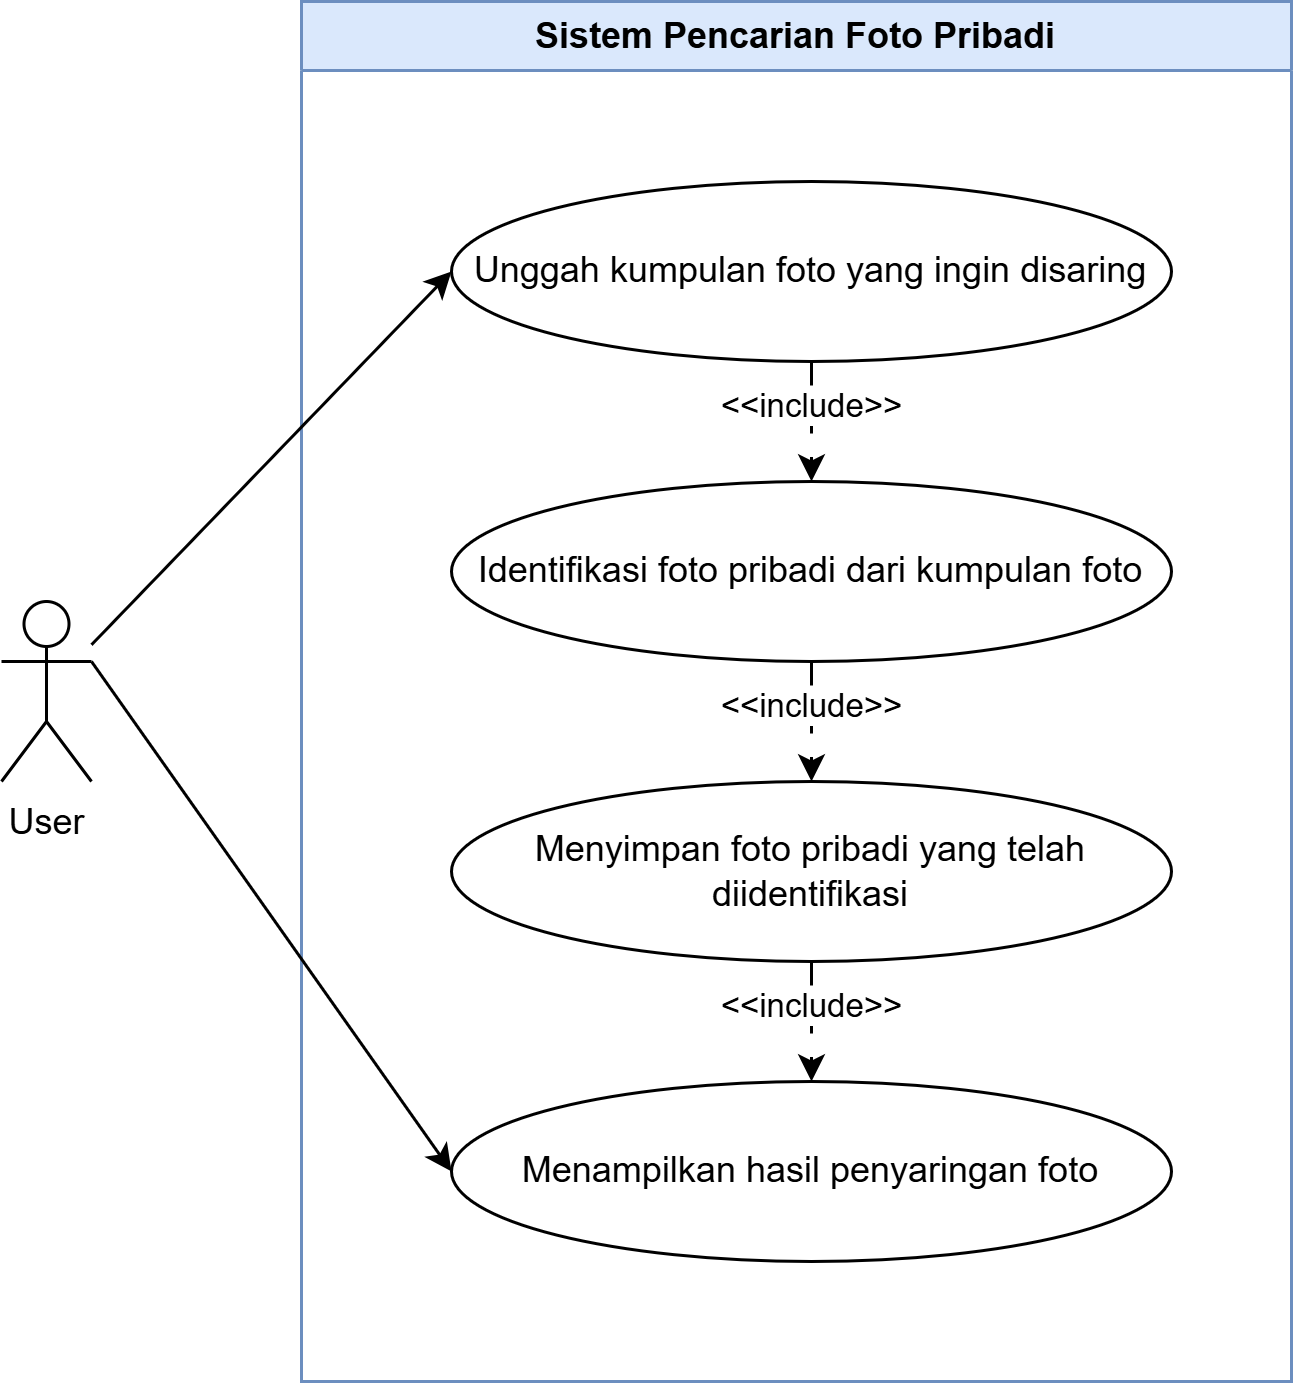

The diagram above was exported from draw.io. Its source (the exported page's mxGraphModel, read from the mxfile embedded in the PNG):
<mxGraphModel dx="1291" dy="814" grid="1" gridSize="10" guides="1" tooltips="1" connect="1" arrows="1" fold="1" page="1" pageScale="1" pageWidth="1654" pageHeight="2336" math="0" shadow="0">
  <root>
    <mxCell id="0" />
    <mxCell id="1" parent="0" />
    <mxCell id="Iv15hBRjnHtL45cqtrmT-1" value="Sistem Pencarian Foto Pribadi" style="swimlane;whiteSpace=wrap;html=1;fillColor=#dae8fc;strokeColor=#6c8ebf;" vertex="1" parent="1">
      <mxGeometry x="630" y="420" width="330" height="460" as="geometry" />
    </mxCell>
    <mxCell id="Iv15hBRjnHtL45cqtrmT-3" value="Unggah kumpulan foto yang ingin disaring" style="ellipse;whiteSpace=wrap;html=1;" vertex="1" parent="Iv15hBRjnHtL45cqtrmT-1">
      <mxGeometry x="50" y="60" width="240" height="60" as="geometry" />
    </mxCell>
    <mxCell id="iX3FDvGJAEBAp6EFem1G-1" value="Identifikasi foto pribadi dari kumpulan foto" style="ellipse;whiteSpace=wrap;html=1;" vertex="1" parent="Iv15hBRjnHtL45cqtrmT-1">
      <mxGeometry x="50" y="160" width="240" height="60" as="geometry" />
    </mxCell>
    <mxCell id="iX3FDvGJAEBAp6EFem1G-2" value="Menyimpan foto pribadi yang telah diidentifikasi" style="ellipse;whiteSpace=wrap;html=1;" vertex="1" parent="Iv15hBRjnHtL45cqtrmT-1">
      <mxGeometry x="50" y="260" width="240" height="60" as="geometry" />
    </mxCell>
    <mxCell id="iX3FDvGJAEBAp6EFem1G-3" value="Menampilkan hasil penyaringan foto" style="ellipse;whiteSpace=wrap;html=1;" vertex="1" parent="Iv15hBRjnHtL45cqtrmT-1">
      <mxGeometry x="50" y="360" width="240" height="60" as="geometry" />
    </mxCell>
    <mxCell id="iX3FDvGJAEBAp6EFem1G-5" value="" style="endArrow=classic;html=1;rounded=0;exitX=0.5;exitY=1;exitDx=0;exitDy=0;entryX=0.5;entryY=0;entryDx=0;entryDy=0;dashed=1;dashPattern=8 8;" edge="1" parent="Iv15hBRjnHtL45cqtrmT-1" source="Iv15hBRjnHtL45cqtrmT-3" target="iX3FDvGJAEBAp6EFem1G-1">
      <mxGeometry width="50" height="50" relative="1" as="geometry">
        <mxPoint x="160" y="300" as="sourcePoint" />
        <mxPoint x="210" y="250" as="targetPoint" />
      </mxGeometry>
    </mxCell>
    <mxCell id="iX3FDvGJAEBAp6EFem1G-6" value="&amp;lt;&amp;lt;include&amp;gt;&amp;gt;" style="edgeLabel;html=1;align=center;verticalAlign=middle;resizable=0;points=[];" vertex="1" connectable="0" parent="iX3FDvGJAEBAp6EFem1G-5">
      <mxGeometry x="-0.2861" y="-1" relative="1" as="geometry">
        <mxPoint as="offset" />
      </mxGeometry>
    </mxCell>
    <mxCell id="iX3FDvGJAEBAp6EFem1G-7" value="" style="endArrow=classic;html=1;rounded=0;exitX=0.5;exitY=1;exitDx=0;exitDy=0;entryX=0.5;entryY=0;entryDx=0;entryDy=0;dashed=1;dashPattern=8 8;" edge="1" parent="Iv15hBRjnHtL45cqtrmT-1" source="iX3FDvGJAEBAp6EFem1G-1" target="iX3FDvGJAEBAp6EFem1G-2">
      <mxGeometry width="50" height="50" relative="1" as="geometry">
        <mxPoint x="160" y="150" as="sourcePoint" />
        <mxPoint x="160" y="190" as="targetPoint" />
      </mxGeometry>
    </mxCell>
    <mxCell id="iX3FDvGJAEBAp6EFem1G-8" value="&amp;lt;&amp;lt;include&amp;gt;&amp;gt;" style="edgeLabel;html=1;align=center;verticalAlign=middle;resizable=0;points=[];" vertex="1" connectable="0" parent="iX3FDvGJAEBAp6EFem1G-7">
      <mxGeometry x="-0.2861" y="-1" relative="1" as="geometry">
        <mxPoint as="offset" />
      </mxGeometry>
    </mxCell>
    <mxCell id="iX3FDvGJAEBAp6EFem1G-9" value="" style="endArrow=classic;html=1;rounded=0;exitX=0.5;exitY=1;exitDx=0;exitDy=0;entryX=0.5;entryY=0;entryDx=0;entryDy=0;dashed=1;dashPattern=8 8;" edge="1" parent="Iv15hBRjnHtL45cqtrmT-1" source="iX3FDvGJAEBAp6EFem1G-2" target="iX3FDvGJAEBAp6EFem1G-3">
      <mxGeometry width="50" height="50" relative="1" as="geometry">
        <mxPoint x="170" y="220" as="sourcePoint" />
        <mxPoint x="170" y="260" as="targetPoint" />
      </mxGeometry>
    </mxCell>
    <mxCell id="iX3FDvGJAEBAp6EFem1G-10" value="&amp;lt;&amp;lt;include&amp;gt;&amp;gt;" style="edgeLabel;html=1;align=center;verticalAlign=middle;resizable=0;points=[];" vertex="1" connectable="0" parent="iX3FDvGJAEBAp6EFem1G-9">
      <mxGeometry x="-0.2861" y="-1" relative="1" as="geometry">
        <mxPoint as="offset" />
      </mxGeometry>
    </mxCell>
    <mxCell id="Iv15hBRjnHtL45cqtrmT-2" value="User" style="shape=umlActor;verticalLabelPosition=bottom;verticalAlign=top;html=1;outlineConnect=0;" vertex="1" parent="1">
      <mxGeometry x="530" y="620" width="30" height="60" as="geometry" />
    </mxCell>
    <mxCell id="iX3FDvGJAEBAp6EFem1G-4" value="" style="endArrow=classic;html=1;rounded=0;entryX=0;entryY=0.5;entryDx=0;entryDy=0;" edge="1" parent="1" source="Iv15hBRjnHtL45cqtrmT-2" target="Iv15hBRjnHtL45cqtrmT-3">
      <mxGeometry width="50" height="50" relative="1" as="geometry">
        <mxPoint x="790" y="720" as="sourcePoint" />
        <mxPoint x="840" y="670" as="targetPoint" />
      </mxGeometry>
    </mxCell>
    <mxCell id="iX3FDvGJAEBAp6EFem1G-11" value="" style="endArrow=classic;html=1;rounded=0;exitX=1;exitY=0.3333333333333333;exitDx=0;exitDy=0;exitPerimeter=0;entryX=0;entryY=0.5;entryDx=0;entryDy=0;" edge="1" parent="1" source="Iv15hBRjnHtL45cqtrmT-2" target="iX3FDvGJAEBAp6EFem1G-3">
      <mxGeometry width="50" height="50" relative="1" as="geometry">
        <mxPoint x="870" y="750" as="sourcePoint" />
        <mxPoint x="920" y="700" as="targetPoint" />
      </mxGeometry>
    </mxCell>
  </root>
</mxGraphModel>